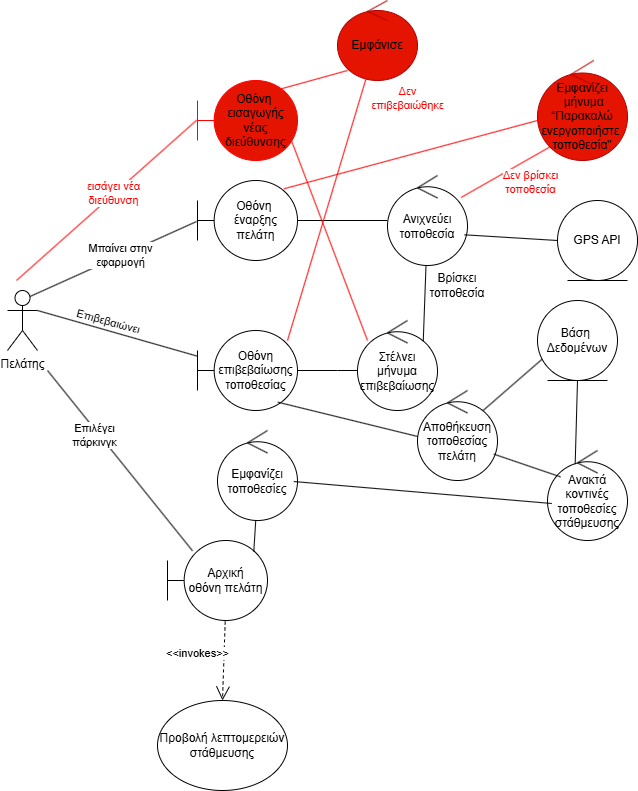

The diagram above was exported from draw.io. Its source (the exported page's mxGraphModel, read from the mxfile embedded in the PNG):
<mxGraphModel dx="2253" dy="1980" grid="1" gridSize="10" guides="1" tooltips="1" connect="1" arrows="1" fold="1" page="1" pageScale="1" pageWidth="827" pageHeight="1169" math="0" shadow="0">
  <root>
    <mxCell id="0" />
    <mxCell id="1" parent="0" />
    <mxCell id="-PBVqdAcYm9dAYb9nmh4-1" value="Πελάτης" style="shape=umlActor;verticalLabelPosition=bottom;verticalAlign=top;html=1;" parent="1" vertex="1">
      <mxGeometry x="-50" y="130" width="30" height="60" as="geometry" />
    </mxCell>
    <mxCell id="-PBVqdAcYm9dAYb9nmh4-6" style="rounded=0;orthogonalLoop=1;jettySize=auto;html=1;endArrow=none;startFill=0;" parent="1" source="-PBVqdAcYm9dAYb9nmh4-2" target="-PBVqdAcYm9dAYb9nmh4-5" edge="1">
      <mxGeometry relative="1" as="geometry" />
    </mxCell>
    <mxCell id="-PBVqdAcYm9dAYb9nmh4-2" value="Οθόνη&amp;nbsp;&lt;div&gt;έναρξης πελάτη&lt;/div&gt;" style="shape=umlBoundary;whiteSpace=wrap;html=1;" parent="1" vertex="1">
      <mxGeometry x="140" y="20" width="100" height="80" as="geometry" />
    </mxCell>
    <mxCell id="-PBVqdAcYm9dAYb9nmh4-4" style="rounded=0;orthogonalLoop=1;jettySize=auto;html=1;entryX=0.75;entryY=0.1;entryDx=0;entryDy=0;entryPerimeter=0;endArrow=none;startFill=0;exitX=-0.01;exitY=0.513;exitDx=0;exitDy=0;exitPerimeter=0;" parent="1" source="-PBVqdAcYm9dAYb9nmh4-2" target="-PBVqdAcYm9dAYb9nmh4-1" edge="1">
      <mxGeometry relative="1" as="geometry" />
    </mxCell>
    <mxCell id="-PBVqdAcYm9dAYb9nmh4-21" value="Μπαίνει στην&lt;div&gt;εφαρμογή&lt;/div&gt;" style="edgeLabel;html=1;align=center;verticalAlign=middle;resizable=0;points=[];" parent="-PBVqdAcYm9dAYb9nmh4-4" vertex="1" connectable="0">
      <mxGeometry x="-0.0921" y="-1" relative="1" as="geometry">
        <mxPoint as="offset" />
      </mxGeometry>
    </mxCell>
    <mxCell id="-PBVqdAcYm9dAYb9nmh4-5" value="Ανιχνεύει τοποθεσία" style="ellipse;shape=umlControl;whiteSpace=wrap;html=1;" parent="1" vertex="1">
      <mxGeometry x="330" y="15" width="80" height="90" as="geometry" />
    </mxCell>
    <mxCell id="QSODLaGgmK56t0794RPG-24" style="edgeStyle=orthogonalEdgeStyle;rounded=0;orthogonalLoop=1;jettySize=auto;html=1;endArrow=none;startFill=0;" parent="1" source="-PBVqdAcYm9dAYb9nmh4-7" target="QSODLaGgmK56t0794RPG-22" edge="1">
      <mxGeometry relative="1" as="geometry">
        <Array as="points">
          <mxPoint x="280" y="210" />
          <mxPoint x="280" y="210" />
        </Array>
      </mxGeometry>
    </mxCell>
    <mxCell id="-PBVqdAcYm9dAYb9nmh4-7" value="Οθόνη επιβεβαίωσης τοποθεσίας" style="shape=umlBoundary;whiteSpace=wrap;html=1;" parent="1" vertex="1">
      <mxGeometry x="140" y="170" width="100" height="80" as="geometry" />
    </mxCell>
    <mxCell id="-PBVqdAcYm9dAYb9nmh4-8" style="rounded=0;orthogonalLoop=1;jettySize=auto;html=1;entryX=1;entryY=0.3333333333333333;entryDx=0;entryDy=0;entryPerimeter=0;endArrow=none;startFill=0;" parent="1" source="-PBVqdAcYm9dAYb9nmh4-7" target="-PBVqdAcYm9dAYb9nmh4-1" edge="1">
      <mxGeometry relative="1" as="geometry" />
    </mxCell>
    <mxCell id="-PBVqdAcYm9dAYb9nmh4-22" value="Eπιβεβαιώνει" style="edgeLabel;html=1;align=center;verticalAlign=middle;resizable=0;points=[];rotation=15;" parent="-PBVqdAcYm9dAYb9nmh4-8" vertex="1" connectable="0">
      <mxGeometry x="0.6587" y="-4" relative="1" as="geometry">
        <mxPoint x="42" y="6" as="offset" />
      </mxGeometry>
    </mxCell>
    <mxCell id="-PBVqdAcYm9dAYb9nmh4-15" style="rounded=0;orthogonalLoop=1;jettySize=auto;html=1;startArrow=none;startFill=0;endArrow=none;entryX=0.063;entryY=0.729;entryDx=0;entryDy=0;entryPerimeter=0;exitX=0.796;exitY=0.241;exitDx=0;exitDy=0;exitPerimeter=0;" parent="1" source="amWge5CATcPDswxieVli-3" target="-PBVqdAcYm9dAYb9nmh4-14" edge="1">
      <mxGeometry relative="1" as="geometry">
        <mxPoint x="500" y="230" as="sourcePoint" />
        <mxPoint x="540" y="180" as="targetPoint" />
      </mxGeometry>
    </mxCell>
    <mxCell id="-PBVqdAcYm9dAYb9nmh4-11" value="Ανακτά κοντινές τοποθεσίες στάθμευσης" style="ellipse;shape=umlControl;whiteSpace=wrap;html=1;" parent="1" vertex="1">
      <mxGeometry x="490" y="290" width="80" height="90" as="geometry" />
    </mxCell>
    <mxCell id="-PBVqdAcYm9dAYb9nmh4-13" style="rounded=0;orthogonalLoop=1;jettySize=auto;html=1;entryX=0.803;entryY=0.896;entryDx=0;entryDy=0;entryPerimeter=0;endArrow=none;startFill=0;exitX=0.021;exitY=0.515;exitDx=0;exitDy=0;exitPerimeter=0;" parent="1" source="amWge5CATcPDswxieVli-3" target="-PBVqdAcYm9dAYb9nmh4-7" edge="1">
      <mxGeometry relative="1" as="geometry">
        <mxPoint x="380" y="290" as="sourcePoint" />
      </mxGeometry>
    </mxCell>
    <mxCell id="-PBVqdAcYm9dAYb9nmh4-14" value="Βάση&amp;nbsp;&lt;div&gt;Δεδομένων&lt;/div&gt;" style="ellipse;shape=umlEntity;whiteSpace=wrap;html=1;" parent="1" vertex="1">
      <mxGeometry x="480" y="140" width="80" height="80" as="geometry" />
    </mxCell>
    <mxCell id="-PBVqdAcYm9dAYb9nmh4-17" style="rounded=0;orthogonalLoop=1;jettySize=auto;html=1;endArrow=none;startFill=0;exitX=0.25;exitY=0.129;exitDx=0;exitDy=0;exitPerimeter=0;" parent="1" source="-PBVqdAcYm9dAYb9nmh4-16" edge="1">
      <mxGeometry relative="1" as="geometry">
        <mxPoint x="-10" y="210" as="targetPoint" />
      </mxGeometry>
    </mxCell>
    <mxCell id="-PBVqdAcYm9dAYb9nmh4-24" value="Επιλέγει&lt;div&gt;πάρκινγκ&lt;/div&gt;" style="edgeLabel;html=1;align=center;verticalAlign=middle;resizable=0;points=[];" parent="-PBVqdAcYm9dAYb9nmh4-17" vertex="1" connectable="0">
      <mxGeometry x="0.3144" y="4" relative="1" as="geometry">
        <mxPoint as="offset" />
      </mxGeometry>
    </mxCell>
    <mxCell id="-PBVqdAcYm9dAYb9nmh4-16" value="Αρχική&lt;div&gt;οθόνη πελάτη&lt;/div&gt;" style="shape=umlBoundary;whiteSpace=wrap;html=1;" parent="1" vertex="1">
      <mxGeometry x="110" y="380" width="100" height="80" as="geometry" />
    </mxCell>
    <mxCell id="QSODLaGgmK56t0794RPG-1" value="Προβολή λεπτομερειών στάθμευσης" style="ellipse;whiteSpace=wrap;html=1;" parent="1" vertex="1">
      <mxGeometry x="100" y="540" width="130" height="90" as="geometry" />
    </mxCell>
    <mxCell id="QSODLaGgmK56t0794RPG-5" value="Εμφανίζει&lt;div&gt;&amp;nbsp;μήνυμα “Παρακαλώ ενεργοποιήστε&amp;nbsp;&lt;div&gt;τοποθεσία&quot;&lt;/div&gt;&lt;/div&gt;" style="ellipse;shape=umlControl;whiteSpace=wrap;html=1;fillColor=#e51400;strokeColor=#B20000;fontColor=#000000;" parent="1" vertex="1">
      <mxGeometry x="480" y="-100" width="90" height="100" as="geometry" />
    </mxCell>
    <mxCell id="QSODLaGgmK56t0794RPG-8" style="rounded=0;orthogonalLoop=1;jettySize=auto;html=1;entryX=0.921;entryY=0.244;entryDx=0;entryDy=0;entryPerimeter=0;endArrow=none;startFill=0;fillColor=#e51400;strokeColor=#FF0000;exitX=0.152;exitY=0.857;exitDx=0;exitDy=0;exitPerimeter=0;" parent="1" source="QSODLaGgmK56t0794RPG-5" target="-PBVqdAcYm9dAYb9nmh4-5" edge="1">
      <mxGeometry relative="1" as="geometry" />
    </mxCell>
    <mxCell id="QSODLaGgmK56t0794RPG-9" value="&lt;font style=&quot;color: rgb(255, 0, 0);&quot;&gt;&lt;font style=&quot;color: rgb(255, 0, 0);&quot;&gt;Δεν β&lt;/font&gt;ρίσκει&lt;/font&gt;&lt;div&gt;&lt;font style=&quot;color: rgb(255, 0, 0);&quot;&gt;τοποθεσία&lt;/font&gt;&lt;/div&gt;" style="edgeLabel;html=1;align=center;verticalAlign=middle;resizable=0;points=[];" parent="QSODLaGgmK56t0794RPG-8" connectable="0" vertex="1">
      <mxGeometry x="-0.4376" y="1" relative="1" as="geometry">
        <mxPoint x="4" y="21" as="offset" />
      </mxGeometry>
    </mxCell>
    <mxCell id="QSODLaGgmK56t0794RPG-12" value="Εμφάνισε" style="ellipse;shape=umlControl;whiteSpace=wrap;html=1;fillColor=#e51400;strokeColor=#B20000;fontColor=#000000;" parent="1" vertex="1">
      <mxGeometry x="280" y="-160" width="80" height="80" as="geometry" />
    </mxCell>
    <mxCell id="QSODLaGgmK56t0794RPG-13" style="rounded=0;orthogonalLoop=1;jettySize=auto;html=1;endArrow=none;startFill=0;fillColor=#e51400;strokeColor=#FF0000;entryX=0.9;entryY=0.125;entryDx=0;entryDy=0;entryPerimeter=0;" parent="1" source="QSODLaGgmK56t0794RPG-12" target="-PBVqdAcYm9dAYb9nmh4-7" edge="1">
      <mxGeometry relative="1" as="geometry" />
    </mxCell>
    <mxCell id="QSODLaGgmK56t0794RPG-14" value="&lt;font style=&quot;color: rgb(255, 0, 0);&quot;&gt;Δεν&lt;/font&gt;&lt;div&gt;&lt;font style=&quot;color: rgb(255, 0, 0);&quot;&gt;επιβεβαιώθηκε&lt;/font&gt;&lt;/div&gt;" style="edgeLabel;html=1;align=center;verticalAlign=middle;resizable=0;points=[];" parent="QSODLaGgmK56t0794RPG-13" connectable="0" vertex="1">
      <mxGeometry x="-0.5776" y="4" relative="1" as="geometry">
        <mxPoint x="54" y="-38" as="offset" />
      </mxGeometry>
    </mxCell>
    <mxCell id="QSODLaGgmK56t0794RPG-19" value="Εμφανίζει τοποθεσίες" style="ellipse;shape=umlControl;whiteSpace=wrap;html=1;" parent="1" vertex="1">
      <mxGeometry x="160" y="270" width="80" height="90" as="geometry" />
    </mxCell>
    <mxCell id="QSODLaGgmK56t0794RPG-20" style="rounded=0;orthogonalLoop=1;jettySize=auto;html=1;entryX=0.863;entryY=0.138;entryDx=0;entryDy=0;entryPerimeter=0;endArrow=none;startFill=0;" parent="1" source="QSODLaGgmK56t0794RPG-19" target="-PBVqdAcYm9dAYb9nmh4-16" edge="1">
      <mxGeometry relative="1" as="geometry" />
    </mxCell>
    <mxCell id="QSODLaGgmK56t0794RPG-21" style="rounded=0;orthogonalLoop=1;jettySize=auto;html=1;entryX=0.054;entryY=0.589;entryDx=0;entryDy=0;entryPerimeter=0;endArrow=none;startFill=0;exitX=0.954;exitY=0.567;exitDx=0;exitDy=0;exitPerimeter=0;" parent="1" source="QSODLaGgmK56t0794RPG-19" target="-PBVqdAcYm9dAYb9nmh4-11" edge="1">
      <mxGeometry relative="1" as="geometry" />
    </mxCell>
    <mxCell id="QSODLaGgmK56t0794RPG-22" value="Στέλνει&lt;div&gt;μήνυμα&lt;/div&gt;&lt;div&gt;επιβεβαίωσης&lt;/div&gt;" style="ellipse;shape=umlControl;whiteSpace=wrap;html=1;" parent="1" vertex="1">
      <mxGeometry x="300" y="160" width="80" height="90" as="geometry" />
    </mxCell>
    <mxCell id="QSODLaGgmK56t0794RPG-23" style="rounded=0;orthogonalLoop=1;jettySize=auto;html=1;entryX=0.822;entryY=0.23;entryDx=0;entryDy=0;entryPerimeter=0;endArrow=none;startFill=0;" parent="1" source="-PBVqdAcYm9dAYb9nmh4-5" target="QSODLaGgmK56t0794RPG-22" edge="1">
      <mxGeometry relative="1" as="geometry" />
    </mxCell>
    <mxCell id="RucE4IONpphcpuAYkhcX-1" value="Οθόνη&amp;nbsp;&lt;div&gt;εισαγωγής νέας&lt;/div&gt;&lt;div&gt;διεύθυνσης&lt;/div&gt;" style="shape=umlBoundary;whiteSpace=wrap;html=1;fillColor=#e51400;fontColor=#000000;strokeColor=#FF0000;" parent="1" vertex="1">
      <mxGeometry x="140" y="-80" width="100" height="80" as="geometry" />
    </mxCell>
    <mxCell id="RucE4IONpphcpuAYkhcX-4" style="rounded=0;orthogonalLoop=1;jettySize=auto;html=1;exitX=-0.008;exitY=0.496;exitDx=0;exitDy=0;exitPerimeter=0;fillColor=#e51400;strokeColor=#FF0000;endArrow=none;startFill=0;" parent="1" source="RucE4IONpphcpuAYkhcX-1" edge="1">
      <mxGeometry relative="1" as="geometry">
        <mxPoint x="-41" y="120" as="targetPoint" />
      </mxGeometry>
    </mxCell>
    <mxCell id="RucE4IONpphcpuAYkhcX-5" value="&lt;div&gt;&lt;font style=&quot;color: rgb(255, 0, 0);&quot;&gt;εισάγει νέα&lt;/font&gt;&lt;/div&gt;&lt;div&gt;&lt;font style=&quot;color: rgb(255, 0, 0);&quot;&gt;διεύθυνση&lt;/font&gt;&lt;/div&gt;" style="edgeLabel;html=1;align=center;verticalAlign=middle;resizable=0;points=[];" parent="RucE4IONpphcpuAYkhcX-4" connectable="0" vertex="1">
      <mxGeometry x="-0.082" y="-1" relative="1" as="geometry">
        <mxPoint as="offset" />
      </mxGeometry>
    </mxCell>
    <mxCell id="aaMlpX9-CQc6A5HoCHb9-1" style="rounded=0;orthogonalLoop=1;jettySize=auto;html=1;entryX=0.863;entryY=0.104;entryDx=0;entryDy=0;entryPerimeter=0;fillColor=#e51400;strokeColor=#FF0000;endArrow=none;startFill=0;exitX=0;exitY=0.6;exitDx=0;exitDy=0;exitPerimeter=0;" parent="1" source="QSODLaGgmK56t0794RPG-5" target="-PBVqdAcYm9dAYb9nmh4-2" edge="1">
      <mxGeometry relative="1" as="geometry">
        <mxPoint x="490" y="-16" as="sourcePoint" />
        <mxPoint x="801" y="250" as="targetPoint" />
      </mxGeometry>
    </mxCell>
    <mxCell id="4YqH-heoQNUwVZb32rPe-1" value="&amp;lt;&amp;lt;invokes&amp;gt;&amp;gt;" style="endArrow=open;endSize=12;dashed=1;html=1;rounded=0;entryX=0.5;entryY=0;entryDx=0;entryDy=0;exitX=0.577;exitY=1.012;exitDx=0;exitDy=0;exitPerimeter=0;" parent="1" source="-PBVqdAcYm9dAYb9nmh4-16" target="QSODLaGgmK56t0794RPG-1" edge="1">
      <mxGeometry x="-0.1638" y="-27" width="160" relative="1" as="geometry">
        <mxPoint x="180" y="440" as="sourcePoint" />
        <mxPoint x="340" y="390" as="targetPoint" />
        <mxPoint as="offset" />
      </mxGeometry>
    </mxCell>
    <mxCell id="amWge5CATcPDswxieVli-2" value="Βρίσκει τοποθεσία" style="text;html=1;align=center;verticalAlign=middle;whiteSpace=wrap;rounded=0;" parent="1" vertex="1">
      <mxGeometry x="370" y="110" width="60" height="30" as="geometry" />
    </mxCell>
    <mxCell id="amWge5CATcPDswxieVli-3" value="Αποθήκευση τοποθεσίας πελάτη" style="ellipse;shape=umlControl;whiteSpace=wrap;html=1;" parent="1" vertex="1">
      <mxGeometry x="360" y="230" width="80" height="90" as="geometry" />
    </mxCell>
    <mxCell id="amWge5CATcPDswxieVli-4" value="" style="endArrow=none;html=1;rounded=0;entryX=0.163;entryY=0.293;entryDx=0;entryDy=0;entryPerimeter=0;exitX=0.954;exitY=0.707;exitDx=0;exitDy=0;exitPerimeter=0;" parent="1" source="amWge5CATcPDswxieVli-3" target="-PBVqdAcYm9dAYb9nmh4-11" edge="1">
      <mxGeometry width="50" height="50" relative="1" as="geometry">
        <mxPoint x="270" y="210" as="sourcePoint" />
        <mxPoint x="320" y="160" as="targetPoint" />
      </mxGeometry>
    </mxCell>
    <mxCell id="amWge5CATcPDswxieVli-5" value="" style="endArrow=none;html=1;rounded=0;entryX=0.5;entryY=1;entryDx=0;entryDy=0;exitX=0.346;exitY=0.152;exitDx=0;exitDy=0;exitPerimeter=0;" parent="1" source="-PBVqdAcYm9dAYb9nmh4-11" target="-PBVqdAcYm9dAYb9nmh4-14" edge="1">
      <mxGeometry width="50" height="50" relative="1" as="geometry">
        <mxPoint x="270" y="210" as="sourcePoint" />
        <mxPoint x="320" y="160" as="targetPoint" />
      </mxGeometry>
    </mxCell>
    <mxCell id="amWge5CATcPDswxieVli-6" value="" style="endArrow=none;html=1;rounded=0;entryX=0.125;entryY=0.875;entryDx=0;entryDy=0;entryPerimeter=0;strokeColor=#FF0000;exitX=0.837;exitY=0.104;exitDx=0;exitDy=0;exitPerimeter=0;" parent="1" source="RucE4IONpphcpuAYkhcX-1" target="QSODLaGgmK56t0794RPG-12" edge="1">
      <mxGeometry width="50" height="50" relative="1" as="geometry">
        <mxPoint x="240" as="sourcePoint" />
        <mxPoint x="250" y="-110" as="targetPoint" />
      </mxGeometry>
    </mxCell>
    <mxCell id="amWge5CATcPDswxieVli-7" value="" style="endArrow=none;html=1;rounded=0;exitX=0.125;exitY=0.222;exitDx=0;exitDy=0;exitPerimeter=0;entryX=0.943;entryY=0.762;entryDx=0;entryDy=0;entryPerimeter=0;strokeColor=#FF0000;" parent="1" source="QSODLaGgmK56t0794RPG-22" target="RucE4IONpphcpuAYkhcX-1" edge="1">
      <mxGeometry width="50" height="50" relative="1" as="geometry">
        <mxPoint x="250" y="100" as="sourcePoint" />
        <mxPoint x="300" y="50" as="targetPoint" />
      </mxGeometry>
    </mxCell>
    <mxCell id="amWge5CATcPDswxieVli-8" value="GPS API" style="ellipse;shape=umlEntity;whiteSpace=wrap;html=1;" parent="1" vertex="1">
      <mxGeometry x="500" y="40" width="80" height="80" as="geometry" />
    </mxCell>
    <mxCell id="amWge5CATcPDswxieVli-9" value="" style="endArrow=none;html=1;rounded=0;entryX=0.963;entryY=0.659;entryDx=0;entryDy=0;entryPerimeter=0;exitX=0;exitY=0.5;exitDx=0;exitDy=0;" parent="1" source="amWge5CATcPDswxieVli-8" target="-PBVqdAcYm9dAYb9nmh4-5" edge="1">
      <mxGeometry width="50" height="50" relative="1" as="geometry">
        <mxPoint x="260" y="210" as="sourcePoint" />
        <mxPoint x="310" y="160" as="targetPoint" />
      </mxGeometry>
    </mxCell>
  </root>
</mxGraphModel>